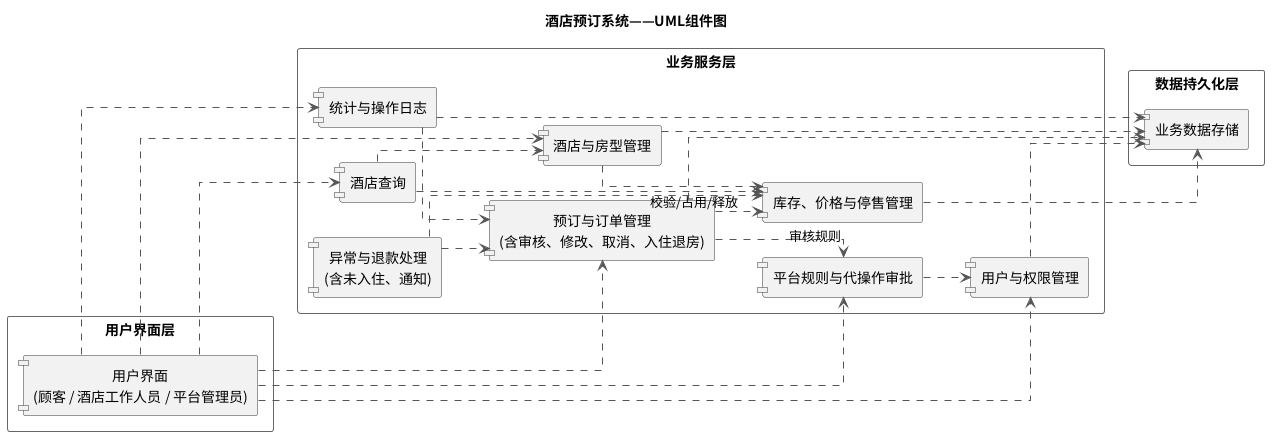

The diagram above was rendered by PlantUML. Its source (embedded in the PNG):
@startuml
title 酒店预订系统——UML组件图

left to right direction
skinparam backgroundColor #FFFFFF
skinparam defaultFontName "Noto Sans CJK SC"
skinparam componentStyle uml1
skinparam shadowing false
skinparam linetype ortho
skinparam nodesep 35
skinparam ranksep 48
skinparam packageStyle rectangle
skinparam packageBackgroundColor #FFFFFF
skinparam packageBorderColor #666666
skinparam componentBackgroundColor #F2F2F2
skinparam componentBorderColor #333333
skinparam ArrowColor #555555
skinparam defaultTextAlignment center

package "用户界面层" {
  component "用户界面\n(顾客 / 酒店工作人员 / 平台管理员)" as UI
}

package "业务服务层" {
  component "用户与权限管理" as AUTH
  component "酒店与房型管理" as HOTEL
  component "库存、价格与停售管理" as STOCK
  component "酒店查询" as SEARCH
  component "预订与订单管理\n(含审核、修改、取消、入住退房)" as ORDER
  component "异常与退款处理\n(含未入住、通知)" as EXCEPTION
  component "平台规则与代操作审批" as RULE
  component "统计与操作日志" as REPORT
}

package "数据持久化层" {
  component "业务数据存储" as DATA
}

' 界面调用主要业务组件
UI ..> AUTH
UI ..> SEARCH
UI ..> HOTEL
UI ..> ORDER
UI ..> RULE
UI ..> REPORT

' 关键业务依赖
SEARCH ..> HOTEL
SEARCH ..> STOCK
HOTEL ..> STOCK
ORDER ..> STOCK : 校验/占用/释放
ORDER ..> RULE : 审核规则
EXCEPTION ..> ORDER
EXCEPTION ..> STOCK
RULE ..> AUTH
REPORT ..> ORDER

' 主要数据读写依赖（其余数据访问细节在类图中展开）
AUTH ..> DATA
HOTEL ..> DATA
STOCK ..> DATA
ORDER ..> DATA
REPORT ..> DATA
@enduml